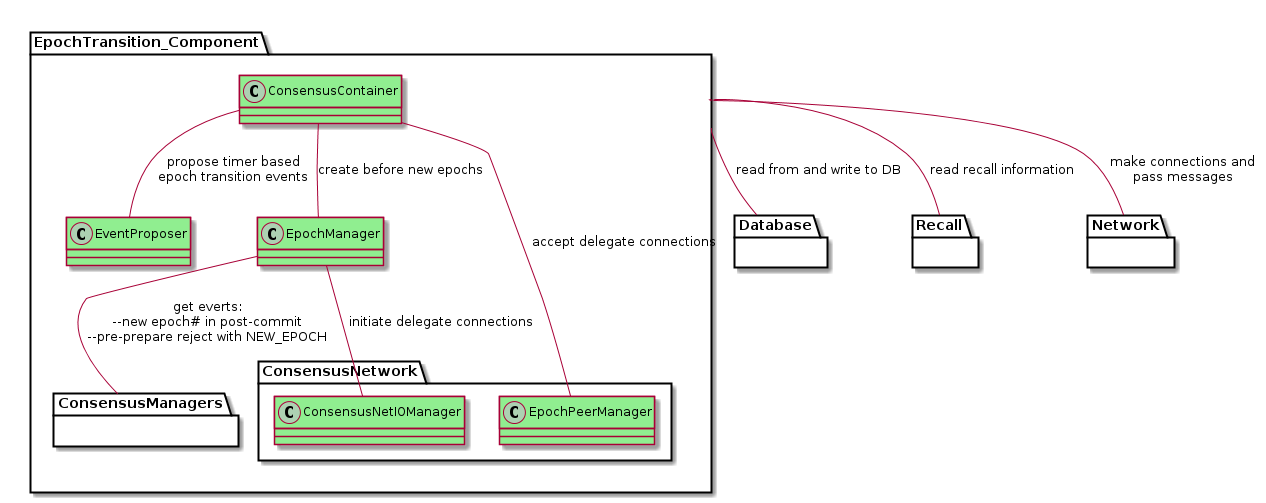

The diagram above was rendered by PlantUML. Its source (embedded in the PNG):
@startuml

package EpochTransition_Component{
	class EventProposer #lightgreen
	class ConsensusContainer #lightgreen
	class EpochManager #lightgreen
	ConsensusContainer -- EpochManager : create before new epochs
	ConsensusContainer -- EventProposer : propose timer based\nepoch transition events

	package ConsensusManagers{

	}

	package ConsensusNetwork{
		class ConsensusNetIOManager #lightgreen
		class EpochPeerManager #lightgreen
	}

	ConsensusContainer --  EpochPeerManager : accept delegate connections
	EpochManager -- ConsensusNetIOManager : initiate delegate connections
	EpochManager -- ConsensusManagers : get everts:\n--new epoch# in post-commit\n--pre-prepare reject with NEW_EPOCH
}


package Database{

}

package Recall{

}

package Network{

}

EpochTransition_Component -- Database : read from and write to DB
EpochTransition_Component -- Recall : read recall information
EpochTransition_Component -- Network : make connections and\npass messages

@enduml